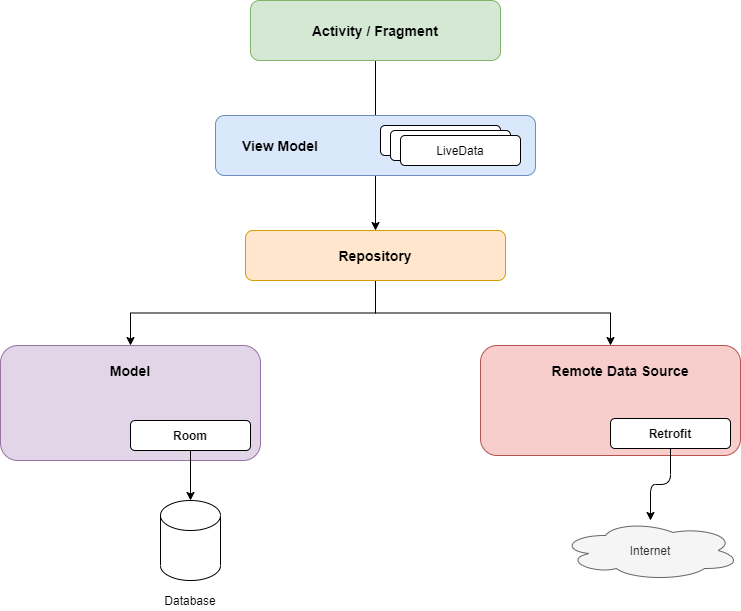

The diagram above was exported from draw.io. Its source (the exported page's mxGraphModel, read from the mxfile embedded in the PNG):
<mxGraphModel dx="1038" dy="548" grid="1" gridSize="10" guides="1" tooltips="1" connect="1" arrows="1" fold="1" page="1" pageScale="1" pageWidth="827" pageHeight="1169" math="0" shadow="0">
  <root>
    <mxCell id="WIyWlLk6GJQsqaUBKTNV-0" />
    <mxCell id="WIyWlLk6GJQsqaUBKTNV-1" parent="WIyWlLk6GJQsqaUBKTNV-0" />
    <mxCell id="lTwpzCJiYR9SCqry3bri-5" value="" style="edgeStyle=orthogonalEdgeStyle;rounded=0;orthogonalLoop=1;jettySize=auto;html=1;" edge="1" parent="WIyWlLk6GJQsqaUBKTNV-1" source="zw4q3POOtVGHJTiRg-4w-0" target="zw4q3POOtVGHJTiRg-4w-12">
      <mxGeometry relative="1" as="geometry">
        <Array as="points">
          <mxPoint x="425" y="270" />
        </Array>
      </mxGeometry>
    </mxCell>
    <mxCell id="zw4q3POOtVGHJTiRg-4w-0" value="&lt;b&gt;&lt;font style=&quot;font-size: 14px&quot;&gt;Activity / Fragment&lt;/font&gt;&lt;/b&gt;" style="rounded=1;whiteSpace=wrap;html=1;fillColor=#d5e8d4;strokeColor=#82b366;" parent="WIyWlLk6GJQsqaUBKTNV-1" vertex="1">
      <mxGeometry x="300" y="120" width="250" height="60" as="geometry" />
    </mxCell>
    <mxCell id="lTwpzCJiYR9SCqry3bri-6" style="edgeStyle=orthogonalEdgeStyle;rounded=0;orthogonalLoop=1;jettySize=auto;html=1;exitX=0.5;exitY=1;exitDx=0;exitDy=0;entryX=0.5;entryY=0;entryDx=0;entryDy=0;" edge="1" parent="WIyWlLk6GJQsqaUBKTNV-1" source="zw4q3POOtVGHJTiRg-4w-1" target="zw4q3POOtVGHJTiRg-4w-2">
      <mxGeometry relative="1" as="geometry" />
    </mxCell>
    <mxCell id="zw4q3POOtVGHJTiRg-4w-1" value="" style="rounded=1;whiteSpace=wrap;html=1;fillColor=#dae8fc;strokeColor=#6c8ebf;" parent="WIyWlLk6GJQsqaUBKTNV-1" vertex="1">
      <mxGeometry x="265" y="235" width="320" height="60" as="geometry" />
    </mxCell>
    <mxCell id="lTwpzCJiYR9SCqry3bri-7" style="edgeStyle=orthogonalEdgeStyle;rounded=0;orthogonalLoop=1;jettySize=auto;html=1;exitX=0.5;exitY=1;exitDx=0;exitDy=0;entryX=0.5;entryY=0;entryDx=0;entryDy=0;" edge="1" parent="WIyWlLk6GJQsqaUBKTNV-1" source="zw4q3POOtVGHJTiRg-4w-2" target="zw4q3POOtVGHJTiRg-4w-3">
      <mxGeometry relative="1" as="geometry" />
    </mxCell>
    <mxCell id="lTwpzCJiYR9SCqry3bri-8" style="edgeStyle=orthogonalEdgeStyle;rounded=0;orthogonalLoop=1;jettySize=auto;html=1;exitX=0.5;exitY=1;exitDx=0;exitDy=0;entryX=0.5;entryY=0;entryDx=0;entryDy=0;" edge="1" parent="WIyWlLk6GJQsqaUBKTNV-1" source="zw4q3POOtVGHJTiRg-4w-2" target="zw4q3POOtVGHJTiRg-4w-4">
      <mxGeometry relative="1" as="geometry" />
    </mxCell>
    <mxCell id="zw4q3POOtVGHJTiRg-4w-2" value="&lt;b&gt;&lt;font style=&quot;font-size: 14px&quot;&gt;Repository&lt;/font&gt;&lt;/b&gt;" style="rounded=1;whiteSpace=wrap;html=1;fillColor=#ffe6cc;strokeColor=#d79b00;" parent="WIyWlLk6GJQsqaUBKTNV-1" vertex="1">
      <mxGeometry x="295" y="350" width="260" height="50" as="geometry" />
    </mxCell>
    <mxCell id="zw4q3POOtVGHJTiRg-4w-3" value="" style="rounded=1;whiteSpace=wrap;html=1;fillColor=#e1d5e7;strokeColor=#9673a6;" parent="WIyWlLk6GJQsqaUBKTNV-1" vertex="1">
      <mxGeometry x="50" y="465" width="260" height="115" as="geometry" />
    </mxCell>
    <mxCell id="zw4q3POOtVGHJTiRg-4w-4" value="" style="rounded=1;whiteSpace=wrap;html=1;fillColor=#f8cecc;strokeColor=#b85450;" parent="WIyWlLk6GJQsqaUBKTNV-1" vertex="1">
      <mxGeometry x="530" y="465" width="260" height="110" as="geometry" />
    </mxCell>
    <mxCell id="zw4q3POOtVGHJTiRg-4w-5" value="" style="shape=cylinder2;whiteSpace=wrap;html=1;boundedLbl=1;backgroundOutline=1;size=15;" parent="WIyWlLk6GJQsqaUBKTNV-1" vertex="1">
      <mxGeometry x="210" y="620" width="60" height="80" as="geometry" />
    </mxCell>
    <mxCell id="zw4q3POOtVGHJTiRg-4w-6" value="Internet" style="ellipse;shape=cloud;whiteSpace=wrap;html=1;fillColor=#f5f5f5;strokeColor=#666666;fontColor=#333333;" parent="WIyWlLk6GJQsqaUBKTNV-1" vertex="1">
      <mxGeometry x="610" y="640" width="180" height="60" as="geometry" />
    </mxCell>
    <mxCell id="lTwpzCJiYR9SCqry3bri-9" style="edgeStyle=orthogonalEdgeStyle;rounded=0;orthogonalLoop=1;jettySize=auto;html=1;exitX=0.5;exitY=1;exitDx=0;exitDy=0;" edge="1" parent="WIyWlLk6GJQsqaUBKTNV-1" source="zw4q3POOtVGHJTiRg-4w-8" target="zw4q3POOtVGHJTiRg-4w-5">
      <mxGeometry relative="1" as="geometry" />
    </mxCell>
    <mxCell id="zw4q3POOtVGHJTiRg-4w-8" value="&lt;b&gt;Room&lt;/b&gt;" style="rounded=1;whiteSpace=wrap;html=1;" parent="WIyWlLk6GJQsqaUBKTNV-1" vertex="1">
      <mxGeometry x="180" y="540" width="120" height="30" as="geometry" />
    </mxCell>
    <mxCell id="lTwpzCJiYR9SCqry3bri-10" style="edgeStyle=orthogonalEdgeStyle;rounded=1;orthogonalLoop=1;jettySize=auto;html=1;exitX=0.5;exitY=1;exitDx=0;exitDy=0;" edge="1" parent="WIyWlLk6GJQsqaUBKTNV-1" source="zw4q3POOtVGHJTiRg-4w-9" target="zw4q3POOtVGHJTiRg-4w-6">
      <mxGeometry relative="1" as="geometry" />
    </mxCell>
    <mxCell id="zw4q3POOtVGHJTiRg-4w-9" value="&lt;b&gt;Retrofit&lt;/b&gt;" style="rounded=1;whiteSpace=wrap;html=1;" parent="WIyWlLk6GJQsqaUBKTNV-1" vertex="1">
      <mxGeometry x="660" y="538" width="120" height="30" as="geometry" />
    </mxCell>
    <mxCell id="zw4q3POOtVGHJTiRg-4w-10" value="" style="rounded=1;whiteSpace=wrap;html=1;" parent="WIyWlLk6GJQsqaUBKTNV-1" vertex="1">
      <mxGeometry x="430" y="245" width="120" height="30" as="geometry" />
    </mxCell>
    <mxCell id="zw4q3POOtVGHJTiRg-4w-11" value="" style="rounded=1;whiteSpace=wrap;html=1;" parent="WIyWlLk6GJQsqaUBKTNV-1" vertex="1">
      <mxGeometry x="440" y="250" width="120" height="30" as="geometry" />
    </mxCell>
    <mxCell id="zw4q3POOtVGHJTiRg-4w-12" value="LiveData" style="rounded=1;whiteSpace=wrap;html=1;" parent="WIyWlLk6GJQsqaUBKTNV-1" vertex="1">
      <mxGeometry x="450" y="255" width="120" height="30" as="geometry" />
    </mxCell>
    <mxCell id="lTwpzCJiYR9SCqry3bri-0" value="&lt;b&gt;&lt;font style=&quot;font-size: 14px&quot;&gt;View Model&lt;/font&gt;&lt;/b&gt;" style="text;html=1;strokeColor=none;fillColor=none;align=center;verticalAlign=middle;whiteSpace=wrap;rounded=0;" vertex="1" parent="WIyWlLk6GJQsqaUBKTNV-1">
      <mxGeometry x="290" y="255" width="80" height="20" as="geometry" />
    </mxCell>
    <mxCell id="lTwpzCJiYR9SCqry3bri-1" value="Database" style="text;html=1;strokeColor=none;fillColor=none;align=center;verticalAlign=middle;whiteSpace=wrap;rounded=0;" vertex="1" parent="WIyWlLk6GJQsqaUBKTNV-1">
      <mxGeometry x="220" y="710" width="40" height="20" as="geometry" />
    </mxCell>
    <mxCell id="lTwpzCJiYR9SCqry3bri-2" value="&lt;b style=&quot;font-size: 14px&quot;&gt;Model&lt;/b&gt;" style="text;html=1;strokeColor=none;fillColor=none;align=center;verticalAlign=middle;whiteSpace=wrap;rounded=0;" vertex="1" parent="WIyWlLk6GJQsqaUBKTNV-1">
      <mxGeometry x="160" y="480" width="40" height="20" as="geometry" />
    </mxCell>
    <mxCell id="lTwpzCJiYR9SCqry3bri-3" value="&lt;span style=&quot;font-size: 14px&quot;&gt;&lt;b&gt;Remote Data Source&lt;/b&gt;&lt;/span&gt;" style="text;html=1;strokeColor=none;fillColor=none;align=center;verticalAlign=middle;whiteSpace=wrap;rounded=0;" vertex="1" parent="WIyWlLk6GJQsqaUBKTNV-1">
      <mxGeometry x="600" y="480" width="140" height="20" as="geometry" />
    </mxCell>
  </root>
</mxGraphModel>